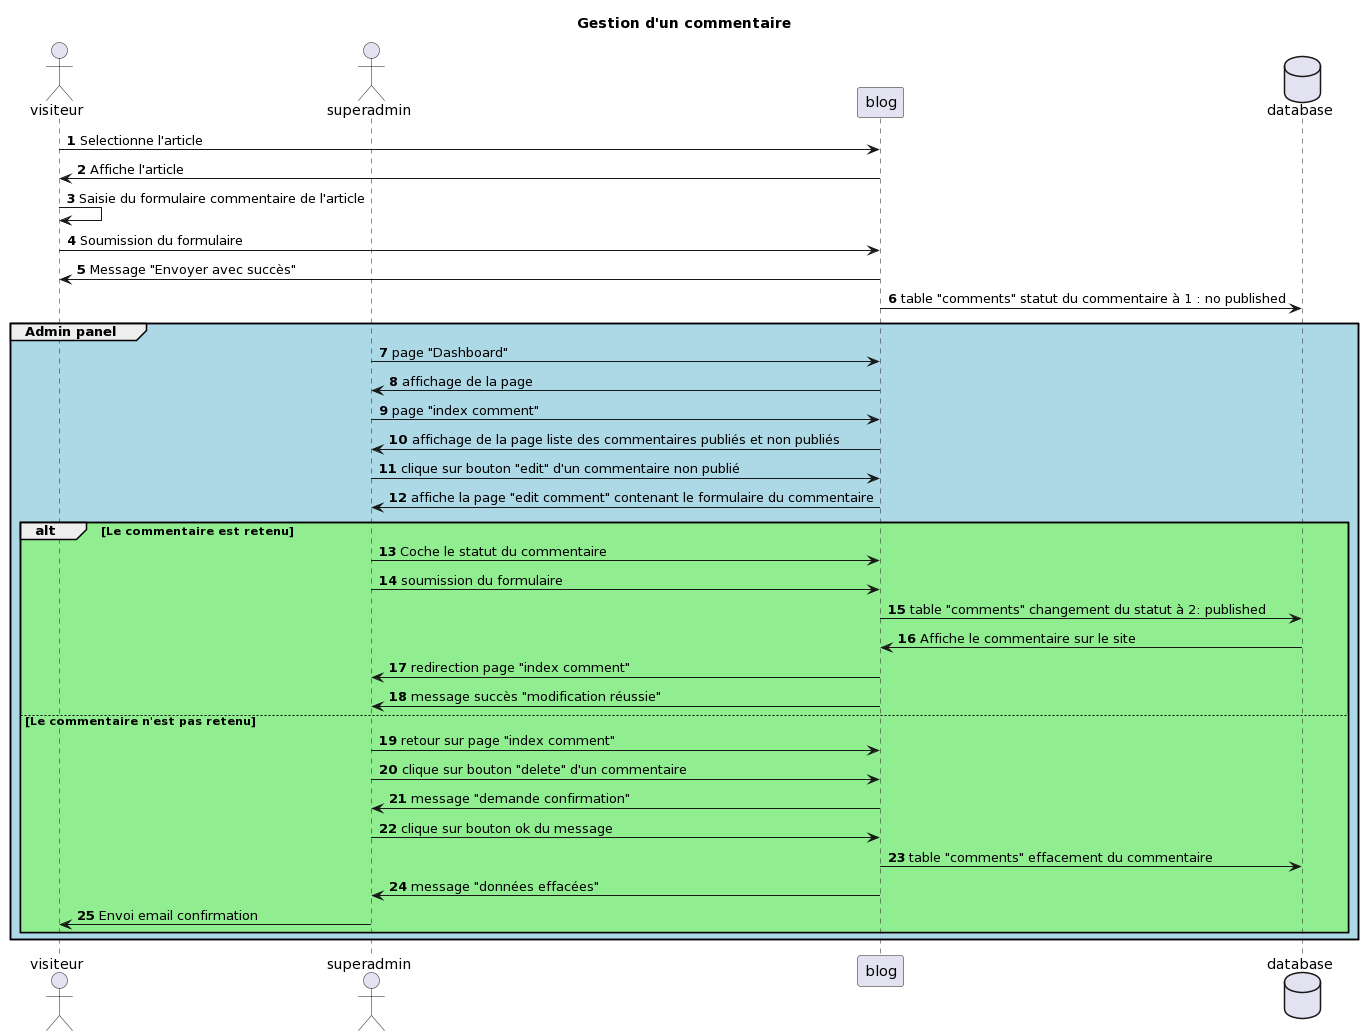

The diagram above was rendered by PlantUML. Its source (embedded in the PNG):
@startuml
autonumber
title Gestion d'un commentaire
actor visiteur
actor superadmin
participant blog
database database

visiteur->blog: Selectionne l'article
blog->visiteur: Affiche l'article
visiteur->visiteur: Saisie du formulaire commentaire de l'article
visiteur->blog: Soumission du formulaire
blog->visiteur: Message "Envoyer avec succès"
blog->database: table "comments" statut du commentaire à 1 : no published

group #lightblue Admin panel
superadmin->blog: page "Dashboard"
blog->superadmin: affichage de la page
superadmin->blog: page "index comment"
blog->superadmin: affichage de la page liste des commentaires publiés et non publiés
superadmin->blog: clique sur bouton "edit" d'un commentaire non publié
blog->superadmin: affiche la page "edit comment" contenant le formulaire du commentaire

alt #lightgreen Le commentaire est retenu
superadmin->blog: Coche le statut du commentaire
superadmin->blog: soumission du formulaire 
blog->database: table "comments" changement du statut à 2: published
database->blog: Affiche le commentaire sur le site
blog->superadmin: redirection page "index comment"
blog->superadmin: message succès "modification réussie"

else Le commentaire n'est pas retenu
superadmin->blog: retour sur page "index comment"
superadmin->blog: clique sur bouton "delete" d'un commentaire
blog->superadmin: message "demande confirmation"
superadmin->blog: clique sur bouton ok du message
blog->database: table "comments" effacement du commentaire
blog->superadmin: message "données effacées"
superadmin->visiteur: Envoi email confirmation
end
end
@enduml